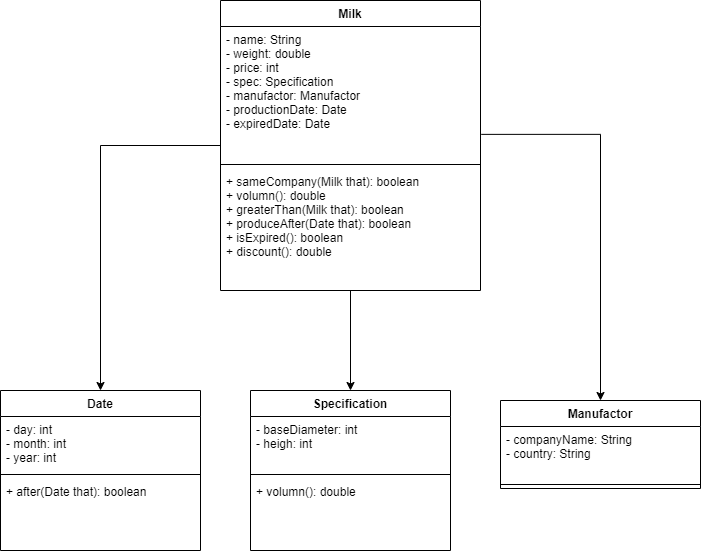

The diagram above was exported from draw.io. Its source (the exported page's mxGraphModel, read from the mxfile embedded in the PNG):
<mxGraphModel dx="923" dy="581" grid="1" gridSize="10" guides="1" tooltips="1" connect="1" arrows="1" fold="1" page="1" pageScale="1" pageWidth="827" pageHeight="1169" math="0" shadow="0">
  <root>
    <mxCell id="0" />
    <mxCell id="1" parent="0" />
    <mxCell id="UnOAQaWr01kRUXJnjpZC-24" style="edgeStyle=orthogonalEdgeStyle;rounded=0;orthogonalLoop=1;jettySize=auto;html=1;" edge="1" parent="1" source="UnOAQaWr01kRUXJnjpZC-1" target="UnOAQaWr01kRUXJnjpZC-20">
      <mxGeometry relative="1" as="geometry" />
    </mxCell>
    <mxCell id="UnOAQaWr01kRUXJnjpZC-28" style="edgeStyle=orthogonalEdgeStyle;rounded=0;orthogonalLoop=1;jettySize=auto;html=1;" edge="1" parent="1" source="UnOAQaWr01kRUXJnjpZC-1" target="UnOAQaWr01kRUXJnjpZC-6">
      <mxGeometry relative="1" as="geometry">
        <mxPoint x="100" y="400" as="targetPoint" />
      </mxGeometry>
    </mxCell>
    <mxCell id="UnOAQaWr01kRUXJnjpZC-1" value="Milk" style="swimlane;fontStyle=1;align=center;verticalAlign=top;childLayout=stackLayout;horizontal=1;startSize=26;horizontalStack=0;resizeParent=1;resizeParentMax=0;resizeLast=0;collapsible=1;marginBottom=0;" vertex="1" parent="1">
      <mxGeometry x="240" y="10" width="260" height="290" as="geometry" />
    </mxCell>
    <mxCell id="UnOAQaWr01kRUXJnjpZC-2" value="- name: String&#10;- weight: double&#10;- price: int&#10;- spec: Specification&#10;- manufactor: Manufactor&#10;- productionDate: Date&#10;- expiredDate: Date" style="text;strokeColor=none;fillColor=none;align=left;verticalAlign=top;spacingLeft=4;spacingRight=4;overflow=hidden;rotatable=0;points=[[0,0.5],[1,0.5]];portConstraint=eastwest;" vertex="1" parent="UnOAQaWr01kRUXJnjpZC-1">
      <mxGeometry y="26" width="260" height="134" as="geometry" />
    </mxCell>
    <mxCell id="UnOAQaWr01kRUXJnjpZC-3" value="" style="line;strokeWidth=1;fillColor=none;align=left;verticalAlign=middle;spacingTop=-1;spacingLeft=3;spacingRight=3;rotatable=0;labelPosition=right;points=[];portConstraint=eastwest;" vertex="1" parent="UnOAQaWr01kRUXJnjpZC-1">
      <mxGeometry y="160" width="260" height="8" as="geometry" />
    </mxCell>
    <mxCell id="UnOAQaWr01kRUXJnjpZC-4" value="+ sameCompany(Milk that): boolean&#10;+ volumn(): double&#10;+ greaterThan(Milk that): boolean&#10;+ produceAfter(Date that): boolean&#10;+ isExpired(): boolean&#10;+ discount(): double" style="text;strokeColor=none;fillColor=none;align=left;verticalAlign=top;spacingLeft=4;spacingRight=4;overflow=hidden;rotatable=0;points=[[0,0.5],[1,0.5]];portConstraint=eastwest;" vertex="1" parent="UnOAQaWr01kRUXJnjpZC-1">
      <mxGeometry y="168" width="260" height="122" as="geometry" />
    </mxCell>
    <mxCell id="UnOAQaWr01kRUXJnjpZC-6" value="Date" style="swimlane;fontStyle=1;align=center;verticalAlign=top;childLayout=stackLayout;horizontal=1;startSize=26;horizontalStack=0;resizeParent=1;resizeParentMax=0;resizeLast=0;collapsible=1;marginBottom=0;" vertex="1" parent="1">
      <mxGeometry x="20" y="400" width="200" height="160" as="geometry" />
    </mxCell>
    <mxCell id="UnOAQaWr01kRUXJnjpZC-7" value="- day: int&#10;- month: int&#10;- year: int" style="text;strokeColor=none;fillColor=none;align=left;verticalAlign=top;spacingLeft=4;spacingRight=4;overflow=hidden;rotatable=0;points=[[0,0.5],[1,0.5]];portConstraint=eastwest;" vertex="1" parent="UnOAQaWr01kRUXJnjpZC-6">
      <mxGeometry y="26" width="200" height="54" as="geometry" />
    </mxCell>
    <mxCell id="UnOAQaWr01kRUXJnjpZC-8" value="" style="line;strokeWidth=1;fillColor=none;align=left;verticalAlign=middle;spacingTop=-1;spacingLeft=3;spacingRight=3;rotatable=0;labelPosition=right;points=[];portConstraint=eastwest;" vertex="1" parent="UnOAQaWr01kRUXJnjpZC-6">
      <mxGeometry y="80" width="200" height="8" as="geometry" />
    </mxCell>
    <mxCell id="UnOAQaWr01kRUXJnjpZC-9" value="+ after(Date that): boolean&#10;" style="text;strokeColor=none;fillColor=none;align=left;verticalAlign=top;spacingLeft=4;spacingRight=4;overflow=hidden;rotatable=0;points=[[0,0.5],[1,0.5]];portConstraint=eastwest;" vertex="1" parent="UnOAQaWr01kRUXJnjpZC-6">
      <mxGeometry y="88" width="200" height="72" as="geometry" />
    </mxCell>
    <mxCell id="UnOAQaWr01kRUXJnjpZC-11" value="Manufactor" style="swimlane;fontStyle=1;align=center;verticalAlign=top;childLayout=stackLayout;horizontal=1;startSize=26;horizontalStack=0;resizeParent=1;resizeParentMax=0;resizeLast=0;collapsible=1;marginBottom=0;" vertex="1" parent="1">
      <mxGeometry x="520" y="410" width="200" height="88" as="geometry" />
    </mxCell>
    <mxCell id="UnOAQaWr01kRUXJnjpZC-12" value="- companyName: String&#10;- country: String" style="text;strokeColor=none;fillColor=none;align=left;verticalAlign=top;spacingLeft=4;spacingRight=4;overflow=hidden;rotatable=0;points=[[0,0.5],[1,0.5]];portConstraint=eastwest;" vertex="1" parent="UnOAQaWr01kRUXJnjpZC-11">
      <mxGeometry y="26" width="200" height="54" as="geometry" />
    </mxCell>
    <mxCell id="UnOAQaWr01kRUXJnjpZC-13" value="" style="line;strokeWidth=1;fillColor=none;align=left;verticalAlign=middle;spacingTop=-1;spacingLeft=3;spacingRight=3;rotatable=0;labelPosition=right;points=[];portConstraint=eastwest;" vertex="1" parent="UnOAQaWr01kRUXJnjpZC-11">
      <mxGeometry y="80" width="200" height="8" as="geometry" />
    </mxCell>
    <mxCell id="UnOAQaWr01kRUXJnjpZC-20" value="Specification" style="swimlane;fontStyle=1;align=center;verticalAlign=top;childLayout=stackLayout;horizontal=1;startSize=26;horizontalStack=0;resizeParent=1;resizeParentMax=0;resizeLast=0;collapsible=1;marginBottom=0;" vertex="1" parent="1">
      <mxGeometry x="270" y="400" width="200" height="160" as="geometry" />
    </mxCell>
    <mxCell id="UnOAQaWr01kRUXJnjpZC-21" value="- baseDiameter: int&#10;- heigh: int" style="text;strokeColor=none;fillColor=none;align=left;verticalAlign=top;spacingLeft=4;spacingRight=4;overflow=hidden;rotatable=0;points=[[0,0.5],[1,0.5]];portConstraint=eastwest;" vertex="1" parent="UnOAQaWr01kRUXJnjpZC-20">
      <mxGeometry y="26" width="200" height="54" as="geometry" />
    </mxCell>
    <mxCell id="UnOAQaWr01kRUXJnjpZC-22" value="" style="line;strokeWidth=1;fillColor=none;align=left;verticalAlign=middle;spacingTop=-1;spacingLeft=3;spacingRight=3;rotatable=0;labelPosition=right;points=[];portConstraint=eastwest;" vertex="1" parent="UnOAQaWr01kRUXJnjpZC-20">
      <mxGeometry y="80" width="200" height="8" as="geometry" />
    </mxCell>
    <mxCell id="UnOAQaWr01kRUXJnjpZC-23" value="+ volumn(): double" style="text;strokeColor=none;fillColor=none;align=left;verticalAlign=top;spacingLeft=4;spacingRight=4;overflow=hidden;rotatable=0;points=[[0,0.5],[1,0.5]];portConstraint=eastwest;" vertex="1" parent="UnOAQaWr01kRUXJnjpZC-20">
      <mxGeometry y="88" width="200" height="72" as="geometry" />
    </mxCell>
    <mxCell id="UnOAQaWr01kRUXJnjpZC-27" style="edgeStyle=orthogonalEdgeStyle;rounded=0;orthogonalLoop=1;jettySize=auto;html=1;exitX=1.003;exitY=0.805;exitDx=0;exitDy=0;exitPerimeter=0;" edge="1" parent="1" source="UnOAQaWr01kRUXJnjpZC-2" target="UnOAQaWr01kRUXJnjpZC-11">
      <mxGeometry relative="1" as="geometry" />
    </mxCell>
  </root>
</mxGraphModel>